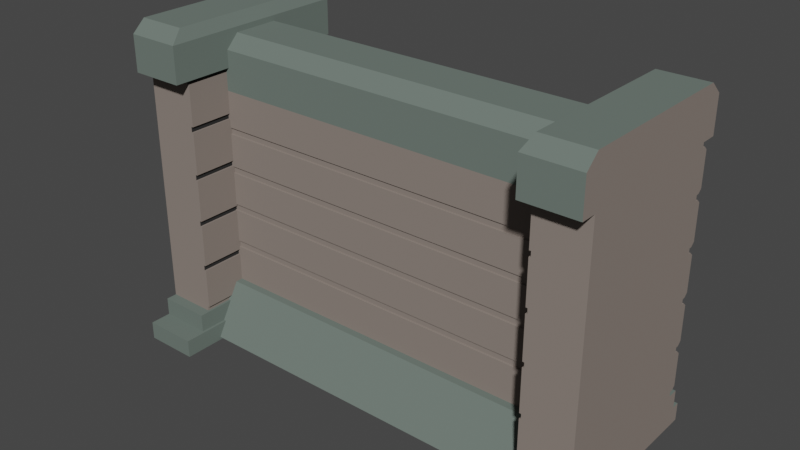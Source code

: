 # Source: Wall.blend  (saved by Blender 2.80.75; exported with 4.5.12 LTS)
import bpy
from mathutils import Matrix  # noqa: F401  (used for matrix-valued properties, if any)

bpy.ops.wm.read_factory_settings(use_empty=True)
scene = bpy.context.scene
scene.name = 'Scene'

# ---- collections
col_collection = bpy.data.collections.new('Collection'); scene.collection.children.link(col_collection)

# ---- materials (node trees are filled in below, after node groups)
mat_stones = bpy.data.materials.new('Stones')
mat_stones.use_transparent_shadow = False
mat_top = bpy.data.materials.new('Top')
mat_top.use_transparent_shadow = False
mat_linesdfd = bpy.data.materials.new('linesdfd')
mat_linesdfd.use_transparent_shadow = False

# ---- material node trees
mat_stones.use_nodes = True; mat_stones.node_tree.nodes.clear()
_N = mat_stones.node_tree.nodes; _L = mat_stones.node_tree.links
n0 = _N.new('ShaderNodeOutputMaterial'); n0.name = 'Material Output'; n0.location = (300, 300)
n1 = _N.new('ShaderNodeBsdfPrincipled'); n1.name = 'Principled BSDF'; n1.location = (10, 300)
n1.distribution = 'GGX'
n1.subsurface_method = 'BURLEY'
n1.inputs[0].default_value = (0.2529, 0.2116, 0.1865, 1.0)
n1.inputs[3].default_value = 1.45
n1.inputs[13].default_value = 0.0
n1.inputs[27].default_value = (0.0, 0.0, 0.0, 1.0)
n1.inputs[28].default_value = 1.0
_L.new(n1.outputs[0], n0.inputs[0])
n0.is_active_output = True
mat_top.use_nodes = True; mat_top.node_tree.nodes.clear()
_N = mat_top.node_tree.nodes; _L = mat_top.node_tree.links
n0 = _N.new('ShaderNodeOutputMaterial'); n0.name = 'Material Output'; n0.location = (300, 300)
n1 = _N.new('ShaderNodeBsdfPrincipled'); n1.name = 'Principled BSDF'; n1.location = (10, 300)
n1.distribution = 'GGX'
n1.subsurface_method = 'BURLEY'
n1.inputs[0].default_value = (0.1487, 0.1845, 0.1638, 1.0)
n1.inputs[2].default_value = 0.0
n1.inputs[3].default_value = 1.45
n1.inputs[13].default_value = 0.0
n1.inputs[27].default_value = (0.0, 0.0, 0.0, 1.0)
n1.inputs[28].default_value = 1.0
_L.new(n1.outputs[0], n0.inputs[0])
n0.is_active_output = True
mat_linesdfd.use_nodes = True; mat_linesdfd.node_tree.nodes.clear()
_N = mat_linesdfd.node_tree.nodes; _L = mat_linesdfd.node_tree.links
n0 = _N.new('ShaderNodeOutputMaterial'); n0.name = 'Material Output'; n0.location = (300, 300)
n1 = _N.new('ShaderNodeBsdfPrincipled'); n1.name = 'Principled BSDF'; n1.location = (10, 300)
n1.distribution = 'GGX'
n1.subsurface_method = 'BURLEY'
n1.inputs[0].default_value = (0.0331, 0.0331, 0.0331, 1.0)
n1.inputs[3].default_value = 1.45
n1.inputs[13].default_value = 0.0
n1.inputs[27].default_value = (0.0, 0.0, 0.0, 1.0)
n1.inputs[28].default_value = 1.0
_L.new(n1.outputs[0], n0.inputs[0])
n0.is_active_output = True

# ---- world
world_world = bpy.data.worlds.new('World'); scene.world = world_world
world_world.use_nodes = True; world_world.node_tree.nodes.clear()
_N = world_world.node_tree.nodes; _L = world_world.node_tree.links
n0 = _N.new('ShaderNodeOutputWorld'); n0.name = 'World Output'; n0.location = (300, 300)
n1 = _N.new('ShaderNodeBackground'); n1.name = 'Background'; n1.location = (10, 300)
n1.inputs[0].default_value = (0.05088, 0.05088, 0.05088, 1.0)
_L.new(n1.outputs[0], n0.inputs[0])
n0.is_active_output = True
world_world.color = (0.05088, 0.05088, 0.05088)
world_world.use_sun_shadow = False
world_world.sun_shadow_jitter_overblur = 0.0

# ---- meshes
me_cube = bpy.data.meshes.new('Cube')
me_cube.from_pydata([(-3.008, 0.5681, 0.75), (-3.008, 1.008, 2.384e-07), (2.992, 0.5681, 0.75), (2.992, 1.008, 2.384e-07), (-3.008, -0.5519, 0.75), (-3.008, -0.9919, 2.384e-07), (2.992, -0.5519, 0.75), (2.992, -0.9919, 2.384e-07), (2.992, 0.4561, 0.75), (2.992, -0.4399, 0.75), (-3.008, 0.4561, 0.75), (-3.008, -0.4399, 0.75), (2.992, 0.4561, 3.75), (2.992, -0.4399, 3.75), (-3.008, 0.4561, 3.75), (-3.008, -0.4399, 3.75), (-3.008, -0.4399, 1.4), (-3.008, -0.4399, 1.3), (-3.008, -0.4399, 2.0), (-3.008, -0.4399, 1.9), (-3.008, -0.4399, 2.6), (-3.008, -0.4399, 2.5), (-3.008, -0.4399, 3.2), (-3.008, -0.4399, 3.1), (-3.008, 0.4561, 3.1), (-3.008, 0.4561, 3.2), (-3.008, 0.4561, 2.5), (-3.008, 0.4561, 2.6), (-3.008, 0.4561, 1.9), (-3.008, 0.4561, 2.0), (-3.008, 0.4561, 1.3), (-3.008, 0.4561, 1.4), (2.992, 0.4561, 3.1), (2.992, 0.4561, 3.2), (2.992, 0.4561, 2.5), (2.992, 0.4561, 2.6), (2.992, 0.4561, 1.9), (2.992, 0.4561, 2.0), (2.992, 0.4561, 1.3), (2.992, 0.4561, 1.4), (2.992, -0.4399, 1.4), (2.992, -0.4399, 1.3), (2.992, -0.4399, 2.0), (2.992, -0.4399, 1.9), (2.992, -0.4399, 2.6), (2.992, -0.4399, 2.5), (2.992, -0.4399, 3.2), (2.992, -0.4399, 3.1), (2.842, 0.4337, 1.303), (2.842, 0.4337, 1.398), (2.842, -0.4175, 1.398), (2.842, -0.4175, 1.303), (2.842, 0.4337, 1.903), (2.842, 0.4337, 1.997), (2.842, -0.4175, 1.997), (2.842, -0.4175, 1.903), (2.842, 0.4337, 2.503), (2.842, 0.4337, 2.598), (2.842, -0.4175, 2.598), (2.842, -0.4175, 2.503), (2.842, 0.4337, 3.103), (2.842, 0.4337, 3.197), (2.842, -0.4175, 3.197), (2.842, -0.4175, 3.103), (-2.858, -0.4175, 1.398), (-2.858, -0.4175, 1.303), (-2.858, -0.4175, 1.997), (-2.858, -0.4175, 1.903), (-2.858, -0.4175, 2.598), (-2.858, -0.4175, 2.503), (-2.858, -0.4175, 3.197), (-2.858, -0.4175, 3.103), (-2.858, 0.4337, 1.303), (-2.858, 0.4337, 1.398), (-2.858, 0.4337, 1.903), (-2.858, 0.4337, 1.997), (-2.858, 0.4337, 2.503), (-2.858, 0.4337, 2.598), (-2.858, 0.4337, 3.103), (-2.858, 0.4337, 3.197), (-1.508, 0.4561, 3.75), (-0.008121, 0.4561, 3.75), (1.492, 0.4561, 3.75), (-1.508, 0.4561, 3.2), (-0.008121, 0.4561, 3.2), (1.492, 0.4561, 3.2), (-1.508, 0.4561, 0.75), (-0.008121, 0.4561, 0.75), (1.492, 0.4561, 0.75), (1.492, 0.4561, 1.3), (-0.008121, 0.4561, 1.3), (-1.508, 0.4561, 1.3), (-1.808, 0.4561, 1.4), (-0.6081, 0.4561, 1.4), (0.5919, 0.4561, 1.4), (1.792, 0.4561, 1.4), (1.792, 0.4561, 1.9), (0.5919, 0.4561, 1.9), (-0.6081, 0.4561, 1.9), (-1.808, 0.4561, 1.9), (-2.008, 0.4561, 2.0), (-1.008, 0.4561, 2.0), (-0.008121, 0.4561, 2.0), (0.9919, 0.4561, 2.0), (1.992, 0.4561, 2.0), (1.992, 0.4561, 2.5), (0.9919, 0.4561, 2.5), (-0.008121, 0.4561, 2.5), (-1.008, 0.4561, 2.5), (-2.008, 0.4561, 2.5), (-1.808, 0.4561, 2.6), (-0.6081, 0.4561, 2.6), (0.5919, 0.4561, 2.6), (1.792, 0.4561, 2.6), (1.792, 0.4561, 3.1), (0.5919, 0.4561, 3.1), (-0.6081, 0.4561, 3.1), (-1.808, 0.4561, 3.1), (-1.558, 0.5061, 3.2), (2.992, 0.5561, 0.75), (-1.508, 0.4561, 3.2), (2.992, 0.5561, 3.75), (-0.05812, 0.5061, 3.75), (2.992, 0.5561, 1.4), (0.04188, 0.5061, 3.75), (-3.008, 0.5561, 1.3), (-0.008121, 0.4561, 3.75), (2.992, 0.5561, 2.0), (-1.558, 0.5061, 3.75), (-3.008, 0.5561, 1.9), (-1.458, 0.5061, 3.75), (2.992, 0.5561, 2.6), (-1.508, 0.4561, 3.75), (-3.008, 0.5561, 2.5), (-1.858, 0.5061, 3.1), (2.992, 0.5561, 3.2), (-1.758, 0.5061, 3.1), (-3.008, 0.5561, 3.1), (-3.008, 0.5561, 0.75), (-3.008, 0.5561, 1.4), (-3.008, 0.5561, 2.0), (-3.008, 0.5561, 2.6), (-3.008, 0.5561, 3.75), (-3.008, 0.5561, 3.2), (2.992, 0.5561, 3.1), (2.992, 0.5561, 2.5), (2.992, 0.5561, 1.9), (2.992, 0.5561, 1.3), (-1.808, 0.4561, 3.1), (1.542, 0.5061, 3.2), (1.442, 0.5061, 3.2), (1.492, 0.4561, 3.2), (-2.058, 0.5061, 2.5), (-1.958, 0.5061, 2.5), (-2.008, 0.4561, 2.5), (1.842, 0.5061, 2.6), (1.742, 0.5061, 2.6), (1.792, 0.4561, 2.6), (-1.858, 0.5061, 1.9), (-1.758, 0.5061, 1.9), (-1.808, 0.4561, 1.9), (2.042, 0.5061, 2.0), (1.942, 0.5061, 2.0), (1.992, 0.4561, 2.0), (-1.558, 0.5061, 1.3), (-1.458, 0.5061, 1.3), (-1.508, 0.4561, 1.3), (1.842, 0.5061, 1.4), (1.742, 0.5061, 1.4), (1.792, 0.4561, 1.4), (1.442, 0.5061, 3.75), (1.542, 0.5061, 3.75), (1.492, 0.4561, 3.75), (1.542, 0.5061, 0.75), (1.442, 0.5061, 0.75), (1.492, 0.4561, 0.75), (1.442, 0.5561, 0.75), (1.542, 0.5561, 0.75), (1.492, 0.5061, 0.75), (1.542, 0.5561, 3.75), (1.442, 0.5561, 3.75), (1.492, 0.5061, 3.75), (1.742, 0.5561, 1.4), (1.842, 0.5561, 1.4), (1.792, 0.5061, 1.4), (-1.458, 0.5561, 1.3), (-1.558, 0.5561, 1.3), (-1.508, 0.5061, 1.3), (1.942, 0.5561, 2.0), (2.042, 0.5561, 2.0), (1.992, 0.5061, 2.0), (-1.758, 0.5561, 1.9), (-1.858, 0.5561, 1.9), (-1.808, 0.5061, 1.9), (1.742, 0.5561, 2.6), (1.842, 0.5561, 2.6), (1.792, 0.5061, 2.6), (-1.958, 0.5561, 2.5), (-2.058, 0.5561, 2.5), (-2.008, 0.5061, 2.5), (1.442, 0.5561, 3.2), (1.542, 0.5561, 3.2), (1.492, 0.5061, 3.2), (-1.758, 0.5561, 3.1), (-1.858, 0.5561, 3.1), (-1.808, 0.5061, 3.1), (-1.458, 0.5561, 3.75), (-1.558, 0.5561, 3.75), (-1.508, 0.5061, 3.75), (0.04188, 0.5561, 3.75), (-0.05812, 0.5561, 3.75), (-0.008121, 0.5061, 3.75), (-1.558, 0.5561, 3.2), (-1.458, 0.5561, 3.2), (-1.508, 0.5061, 3.2), (-0.05812, 0.5561, 3.2), (0.04188, 0.5561, 3.2), (-0.008121, 0.5061, 3.2), (-1.558, 0.5561, 0.75), (-1.458, 0.5561, 0.75), (-1.508, 0.5061, 0.75), (-0.05812, 0.5561, 0.75), (0.04188, 0.5561, 0.75), (-0.008121, 0.5061, 0.75), (1.542, 0.5561, 1.3), (1.442, 0.5561, 1.3), (1.492, 0.5061, 1.3), (0.04188, 0.5561, 1.3), (-0.05812, 0.5561, 1.3), (-0.008121, 0.5061, 1.3), (-1.858, 0.5561, 1.4), (-1.758, 0.5561, 1.4), (-1.808, 0.5061, 1.4), (-0.6581, 0.5561, 1.4), (-0.5581, 0.5561, 1.4), (-0.6081, 0.5061, 1.4), (0.5419, 0.5561, 1.4), (0.6419, 0.5561, 1.4), (0.5919, 0.5061, 1.4), (1.842, 0.5561, 1.9), (1.742, 0.5561, 1.9), (1.792, 0.5061, 1.9), (0.6419, 0.5561, 1.9), (0.5419, 0.5561, 1.9), (0.5919, 0.5061, 1.9), (-0.5581, 0.5561, 1.9), (-0.6581, 0.5561, 1.9), (-0.6081, 0.5061, 1.9), (-2.058, 0.5561, 2.0), (-1.958, 0.5561, 2.0), (-2.008, 0.5061, 2.0), (-1.058, 0.5561, 2.0), (-0.9581, 0.5561, 2.0), (-1.008, 0.5061, 2.0), (-0.05812, 0.5561, 2.0), (0.04188, 0.5561, 2.0), (-0.008121, 0.5061, 2.0), (0.9419, 0.5561, 2.0), (1.042, 0.5561, 2.0), (0.9919, 0.5061, 2.0), (2.042, 0.5561, 2.5), (1.942, 0.5561, 2.5), (1.992, 0.5061, 2.5), (1.042, 0.5561, 2.5), (0.9419, 0.5561, 2.5), (0.9919, 0.5061, 2.5), (0.04188, 0.5561, 2.5), (-0.05812, 0.5561, 2.5), (-0.008121, 0.5061, 2.5), (-0.9581, 0.5561, 2.5), (-1.058, 0.5561, 2.5), (-1.008, 0.5061, 2.5), (-1.858, 0.5561, 2.6), (-1.758, 0.5561, 2.6), (-1.808, 0.5061, 2.6), (-0.6581, 0.5561, 2.6), (-0.5581, 0.5561, 2.6), (-0.6081, 0.5061, 2.6), (0.5419, 0.5561, 2.6), (0.6419, 0.5561, 2.6), (0.5919, 0.5061, 2.6), (1.842, 0.5561, 3.1), (1.742, 0.5561, 3.1), (1.792, 0.5061, 3.1), (0.6419, 0.5561, 3.1), (0.5419, 0.5561, 3.1), (0.5919, 0.5061, 3.1), (-0.5581, 0.5561, 3.1), (-0.6581, 0.5561, 3.1), (-0.6081, 0.5061, 3.1), (-1.458, 0.5061, 3.2), (-0.008121, 0.4561, 3.2), (-0.05812, 0.5061, 3.2), (0.04188, 0.5061, 3.2), (-1.508, 0.4561, 0.75), (-1.558, 0.5061, 0.75), (-1.458, 0.5061, 0.75), (-0.008121, 0.4561, 0.75), (-0.05812, 0.5061, 0.75), (0.04188, 0.5061, 0.75), (1.492, 0.4561, 1.3), (1.542, 0.5061, 1.3), (1.442, 0.5061, 1.3), (-0.008121, 0.4561, 1.3), (0.04188, 0.5061, 1.3), (-0.05812, 0.5061, 1.3), (-1.808, 0.4561, 1.4), (-1.858, 0.5061, 1.4), (-1.758, 0.5061, 1.4), (-0.6081, 0.4561, 1.4), (-0.6581, 0.5061, 1.4), (-0.5581, 0.5061, 1.4), (0.5919, 0.4561, 1.4), (0.5419, 0.5061, 1.4), (0.6419, 0.5061, 1.4), (1.792, 0.4561, 1.9), (1.842, 0.5061, 1.9), (1.742, 0.5061, 1.9), (0.5919, 0.4561, 1.9), (0.6419, 0.5061, 1.9), (0.5419, 0.5061, 1.9), (-0.6081, 0.4561, 1.9), (-0.5581, 0.5061, 1.9), (-0.6581, 0.5061, 1.9), (-2.008, 0.4561, 2.0), (-2.058, 0.5061, 2.0), (-1.958, 0.5061, 2.0), (-1.008, 0.4561, 2.0), (-1.058, 0.5061, 2.0), (-0.9581, 0.5061, 2.0), (-0.008121, 0.4561, 2.0), (-0.05812, 0.5061, 2.0), (0.04188, 0.5061, 2.0), (0.9919, 0.4561, 2.0), (0.9419, 0.5061, 2.0), (1.042, 0.5061, 2.0), (1.992, 0.4561, 2.5), (2.042, 0.5061, 2.5), (1.942, 0.5061, 2.5), (0.9919, 0.4561, 2.5), (1.042, 0.5061, 2.5), (0.9419, 0.5061, 2.5), (-0.008121, 0.4561, 2.5), (0.04188, 0.5061, 2.5), (-0.05812, 0.5061, 2.5), (-1.008, 0.4561, 2.5), (-0.9581, 0.5061, 2.5), (-1.058, 0.5061, 2.5), (-1.808, 0.4561, 2.6), (-1.858, 0.5061, 2.6), (-1.758, 0.5061, 2.6), (-0.6081, 0.4561, 2.6), (-0.6581, 0.5061, 2.6), (-0.5581, 0.5061, 2.6), (0.5919, 0.4561, 2.6), (0.5419, 0.5061, 2.6), (0.6419, 0.5061, 2.6), (1.792, 0.4561, 3.1), (1.842, 0.5061, 3.1), (1.742, 0.5061, 3.1), (0.5919, 0.4561, 3.1), (0.6419, 0.5061, 3.1), (0.5419, 0.5061, 3.1), (-0.6081, 0.4561, 3.1), (-0.5581, 0.5061, 3.1), (-0.6581, 0.5061, 3.1), (2.992, 0.4561, 4.55), (1.492, 0.4561, 4.55), (-3.008, 0.4561, 4.55), (-1.508, 0.4561, 4.55), (-0.008121, 0.4561, 4.55), (1.492, 0.6561, 3.75), (2.992, 0.6561, 3.75), (-3.008, 0.6561, 3.75), (-1.508, 0.6561, 3.75), (-0.008121, 0.6561, 3.75), (2.992, -0.2399, 4.55), (2.992, -0.4399, 4.35), (-3.008, -0.4399, 4.35), (-3.008, -0.2399, 4.55), (1.492, 0.6561, 4.35), (1.492, 0.4561, 4.55), (2.992, 0.6561, 4.35), (2.992, 0.4561, 4.55), (-3.008, 0.4561, 4.55), (-3.008, 0.6561, 4.35), (-1.508, 0.4561, 4.55), (-1.508, 0.6561, 4.35), (-0.008121, 0.4561, 4.55), (-0.008121, 0.6561, 4.35)], [], [(0, 4, 11, 10), (3, 2, 6, 7), (7, 6, 4, 5), (5, 1, 3, 7), (1, 0, 2, 3), (5, 4, 0, 1), (94, 93, 235, 234, 236, 238), (6, 2, 8, 9), (4, 6, 9, 11), (2, 0, 10, 86, 87, 88, 8), (366, 12, 372, 382, 383), (111, 110, 274, 273, 275, 277), (25, 22, 15, 14), (44, 35, 32, 47), (9, 8, 38, 41), (40, 39, 36, 43), (42, 37, 34, 45), (31, 16, 19, 28), (29, 18, 21, 26), (27, 20, 23, 24), (22, 46, 13, 15), (46, 33, 12, 13), (93, 92, 232, 231, 233, 235), (176, 222, 227, 225), (37, 104, 190, 189, 127), (11, 9, 41, 17), (16, 40, 43, 19), (18, 42, 45, 21), (20, 44, 47, 23), (22, 25, 79, 70), (42, 18, 66, 54), (29, 100, 101, 102, 103, 104, 37, 53, 75), (37, 42, 54, 53), (26, 21, 69, 76), (17, 41, 51, 65), (20, 27, 77, 68), (38, 89, 90, 91, 30, 72, 48), (41, 38, 48, 51), (28, 19, 67, 74), (40, 16, 64, 50), (31, 92, 93, 94, 95, 39, 49, 73), (18, 29, 75, 66), (47, 32, 60, 63), (39, 40, 50, 49), (30, 17, 65, 72), (10, 11, 17, 30), (49, 50, 51, 48), (53, 54, 55, 52), (57, 58, 59, 56), (61, 62, 63, 60), (50, 64, 65, 51), (54, 66, 67, 55), (58, 68, 69, 59), (62, 70, 71, 63), (73, 49, 48, 72), (75, 53, 52, 74), (77, 57, 56, 76), (79, 61, 60, 78), (64, 73, 72, 65), (66, 75, 74, 67), (68, 77, 76, 69), (70, 79, 78, 71), (36, 96, 97, 98, 99, 28, 74, 52), (24, 23, 71, 78), (43, 36, 52, 55), (19, 43, 55, 67), (27, 110, 111, 112, 113, 35, 57, 77), (44, 20, 68, 58), (35, 44, 58, 57), (34, 105, 106, 107, 108, 109, 26, 76, 56), (21, 45, 59, 69), (45, 34, 56, 59), (25, 83, 84, 85, 33, 61, 79), (46, 22, 70, 62), (32, 114, 115, 116, 117, 24, 78, 60), (33, 46, 62, 61), (16, 31, 73, 64), (23, 47, 63, 71), (38, 8, 119, 147), (92, 31, 139, 230, 232), (85, 84, 217, 216, 200, 202), (36, 39, 123, 146), (90, 89, 226, 225, 227, 229), (110, 27, 141, 272, 274), (275, 273, 203, 288), (34, 37, 127, 145), (8, 88, 178, 177, 119), (108, 107, 268, 267, 269, 271), (117, 116, 289, 288, 203, 205), (32, 35, 131, 144), (89, 38, 147, 224, 226), (107, 106, 265, 264, 266, 268), (12, 33, 135, 121), (87, 86, 220, 219, 221, 223), (106, 105, 262, 261, 263, 265), (251, 249, 197, 270), (25, 14, 142, 143), (80, 81, 211, 210, 206, 208), (14, 80, 208, 207, 142), (91, 90, 229, 228, 185, 187), (99, 98, 247, 246, 191, 193), (109, 108, 271, 270, 197, 199), (81, 82, 181, 180, 209, 211), (39, 95, 184, 183, 123), (212, 143, 142, 207), (82, 12, 121, 179, 181), (119, 177, 224, 147), (218, 138, 125, 186), (95, 94, 238, 237, 182, 184), (123, 183, 239, 146), (96, 36, 146, 239, 241), (230, 139, 129, 192), (104, 103, 259, 258, 188, 190), (127, 189, 260, 145), (105, 34, 145, 260, 262), (103, 102, 256, 255, 257, 259), (248, 140, 133, 198), (113, 112, 280, 279, 194, 196), (131, 195, 281, 144), (114, 32, 144, 281, 283), (272, 141, 137, 204), (112, 111, 277, 276, 278, 280), (236, 234, 245, 243), (278, 276, 287, 285), (10, 30, 125, 138), (30, 91, 187, 186, 125), (26, 109, 199, 198, 133), (97, 96, 241, 240, 242, 244), (135, 201, 179, 121), (115, 114, 283, 282, 284, 286), (98, 97, 244, 243, 245, 247), (116, 115, 286, 285, 287, 289), (31, 28, 129, 139), (100, 29, 140, 248, 250), (174, 173, 175), (35, 113, 196, 195, 131), (24, 117, 205, 204, 137), (215, 213, 206, 210), (29, 26, 133, 140), (83, 25, 143, 212, 214), (182, 237, 242, 240), (200, 216, 209, 180), (221, 219, 185, 228), (84, 83, 214, 213, 215, 217), (27, 24, 137, 141), (101, 100, 250, 249, 251, 253), (86, 10, 138, 218, 220), (188, 258, 263, 261), (102, 101, 253, 252, 254, 256), (33, 85, 202, 201, 135), (233, 231, 191, 246), (254, 252, 269, 267), (257, 255, 266, 264), (194, 279, 284, 282), (28, 99, 193, 192, 129), (176, 225, 302, 174), (192, 193, 160, 158), (243, 244, 318, 320), (206, 213, 290, 130), (212, 207, 128, 118), (193, 191, 159, 160), (244, 242, 319, 318), (209, 216, 293, 124), (189, 190, 163, 161), (240, 241, 315, 317), (215, 210, 122, 292), (179, 201, 149, 171), (190, 188, 162, 163), (241, 239, 316, 315), (200, 180, 170, 150), (186, 187, 166, 164), (237, 238, 312, 314), (288, 289, 363, 365), (187, 185, 165, 166), (238, 236, 313, 312), (289, 287, 364, 363), (183, 184, 169, 167), (234, 235, 309, 311), (285, 286, 360, 362), (184, 182, 168, 169), (235, 233, 310, 309), (286, 284, 361, 360), (180, 181, 172, 170), (231, 232, 306, 308), (282, 283, 357, 359), (181, 179, 171, 172), (232, 230, 307, 306), (283, 281, 358, 357), (177, 178, 175, 173), (228, 229, 303, 305), (279, 280, 354, 356), (178, 176, 174, 175), (229, 227, 304, 303), (280, 278, 355, 354), (225, 226, 300, 302), (276, 277, 351, 353), (203, 273, 350, 136), (226, 224, 301, 300), (277, 275, 352, 351), (272, 204, 134, 349), (222, 223, 297, 299), (273, 274, 348, 350), (287, 276, 353, 364), (275, 288, 365, 352), (223, 221, 298, 297), (274, 272, 349, 348), (284, 279, 356, 361), (219, 220, 294, 296), (270, 271, 345, 347), (278, 285, 362, 355), (281, 195, 155, 358), (220, 218, 295, 294), (88, 87, 223, 222, 176, 178), (171, 170, 172), (168, 167, 169), (165, 164, 166), (162, 161, 163), (159, 158, 160), (156, 155, 157), (153, 152, 154), (150, 149, 151), (136, 134, 148), (130, 128, 132), (124, 122, 126), (118, 290, 120), (292, 293, 291), (295, 296, 294), (298, 299, 297), (301, 302, 300), (304, 305, 303), (307, 308, 306), (310, 311, 309), (313, 314, 312), (316, 317, 315), (319, 320, 318), (322, 323, 321), (325, 326, 324), (328, 329, 327), (331, 332, 330), (334, 335, 333), (337, 338, 336), (340, 341, 339), (343, 344, 342), (346, 347, 345), (349, 350, 348), (352, 353, 351), (355, 356, 354), (358, 359, 357), (361, 362, 360), (364, 365, 363), (150, 170, 171, 149), (292, 122, 124, 293), (118, 128, 130, 290), (174, 302, 301, 173), (298, 305, 304, 299), (295, 164, 165, 296), (168, 317, 316, 167), (313, 320, 319, 314), (310, 323, 322, 311), (307, 158, 159, 308), (162, 338, 337, 161), (334, 341, 340, 335), (331, 344, 343, 332), (328, 347, 346, 329), (325, 152, 153, 326), (156, 359, 358, 155), (355, 362, 361, 356), (352, 365, 364, 353), (349, 134, 136, 350), (247, 245, 322, 321), (196, 194, 156, 157), (224, 177, 173, 301), (221, 228, 305, 298), (246, 247, 321, 323), (195, 196, 157, 155), (227, 222, 299, 304), (250, 248, 325, 324), (199, 197, 153, 154), (218, 186, 164, 295), (185, 219, 296, 165), (249, 250, 324, 326), (198, 199, 154, 152), (182, 240, 317, 168), (253, 251, 328, 327), (202, 200, 150, 151), (239, 183, 167, 316), (236, 243, 320, 313), (252, 253, 327, 329), (201, 202, 151, 149), (242, 237, 314, 319), (256, 254, 331, 330), (205, 203, 136, 148), (233, 246, 323, 310), (245, 234, 311, 322), (255, 256, 330, 332), (204, 205, 148, 134), (230, 192, 158, 307), (259, 257, 334, 333), (208, 206, 130, 132), (191, 231, 308, 159), (188, 261, 338, 162), (258, 259, 333, 335), (207, 208, 132, 128), (260, 189, 161, 337), (262, 260, 337, 336), (211, 209, 124, 126), (257, 264, 341, 334), (263, 258, 335, 340), (261, 262, 336, 338), (210, 211, 126, 122), (254, 267, 344, 331), (265, 263, 340, 339), (214, 212, 118, 120), (266, 255, 332, 343), (251, 270, 347, 328), (264, 265, 339, 341), (213, 214, 120, 290), (269, 252, 329, 346), (268, 266, 343, 342), (217, 215, 292, 291), (248, 198, 152, 325), (197, 249, 326, 153), (267, 268, 342, 344), (216, 217, 291, 293), (194, 282, 359, 156), (271, 269, 346, 345), (15, 13, 377, 378), (12, 82, 371, 372), (81, 80, 374, 375), (14, 15, 378, 379, 368), (368, 379, 376, 366, 367, 370, 369), (374, 373, 385, 387), (372, 371, 380, 382), (370, 367, 381, 388), (367, 366, 383, 381), (369, 370, 388, 386), (14, 368, 384, 385, 373), (375, 374, 387, 389), (82, 81, 375, 371), (371, 375, 389, 380), (368, 369, 386, 384), (80, 14, 373, 374), (376, 379, 378, 377), (381, 383, 382, 380), (384, 386, 387, 385), (386, 388, 389, 387), (388, 381, 380, 389), (13, 12, 366, 376, 377)])
me_cube.polygons.foreach_set('material_index', [0, 0, 1, 1, 1, 0, 0, 0, 1, 1, 0, 0, 0, 0, 0, 0, 0, 0, 0, 0, 0, 0, 0, 0, 0, 0, 0, 0, 0, 0, 0, 0, 0, 0, 0, 0, 0, 0, 0, 0, 0, 0, 0, 0, 0, 0, 0, 0, 0, 0, 0, 0, 0, 0, 2, 2, 2, 2, 0, 0, 0, 0, 0, 0, 0, 0, 0, 0, 0, 0, 0, 0, 0, 0, 0, 0, 0, 0, 0, 0, 0, 0, 0, 0, 0, 0, 0, 0, 0, 0, 0, 0, 0, 0, 0, 0, 0, 0, 0, 0, 0, 0, 0, 0, 0, 0, 0, 0, 0, 0, 0, 0, 0, 0, 0, 0, 0, 0, 0, 0, 0, 0, 0, 0, 0, 0, 0, 0, 0, 0, 0, 0, 0, 0, 0, 0, 0, 0, 0, 0, 0, 0, 0, 0, 0, 0, 0, 0, 0, 0, 0, 0, 0, 0, 0, 0, 0, 0, 0, 0, 0, 0, 0, 0, 0, 0, 0, 0, 0, 0, 0, 0, 0, 0, 0, 0, 0, 0, 0, 0, 0, 0, 0, 0, 0, 0, 0, 0, 0, 0, 0, 0, 0, 0, 0, 0, 0, 0, 0, 0, 0, 0, 0, 0, 0, 0, 0, 0, 0, 0, 0, 0, 0, 0, 0, 0, 0, 0, 0, 0, 0, 0, 0, 0, 0, 0, 0, 0, 0, 0, 0, 0, 0, 0, 0, 0, 0, 0, 0, 0, 0, 0, 0, 0, 0, 0, 0, 0, 0, 0, 2, 2, 2, 2, 2, 2, 2, 2, 2, 2, 2, 2, 2, 2, 2, 2, 2, 2, 2, 0, 0, 0, 0, 0, 0, 0, 0, 0, 0, 0, 0, 0, 0, 0, 0, 0, 0, 0, 0, 0, 0, 0, 0, 0, 0, 0, 0, 0, 0, 0, 0, 0, 0, 0, 0, 0, 0, 0, 0, 0, 0, 0, 0, 0, 0, 0, 0, 0, 0, 0, 0, 0, 0, 0, 0, 0, 1, 0, 0, 0, 1, 1, 1, 0, 0, 0, 0, 1, 0, 1, 0, 0, 1, 1, 1, 1, 1, 0])
_uv = me_cube.uv_layers.new(name='UVMap')
_uv.uv.foreach_set('vector', [0.875, 0.75, 0.875, 0.5, 0.875, 0.5, 0.875, 0.75, 0.375, 0.25, 0.625, 0.25, 0.625, 0.5, 0.375, 0.5, 0.375, 0.5, 0.625, 0.5, 0.625, 0.75, 0.375, 0.75, 0.375, 0.75, 0.625, 0.75, 0.625, 1.0, 0.375, 1.0, 0.125, 0.5, 0.375, 0.5, 0.375, 0.75, 0.125, 0.75, 0.625, 0.5, 0.875, 0.5, 0.875, 0.75, 0.625, 0.75, 0.375, 0.65, 0.375, 0.6, 0.375, 0.6, 0.375, 0.6021, 0.375, 0.6479, 0.375, 0.65, 0.625, 0.5, 0.625, 0.25, 0.625, 0.25, 0.625, 0.5, 0.625, 0.75, 0.625, 0.5, 0.625, 0.5, 0.625, 0.75, 0.375, 0.75, 0.375, 0.5, 0.375, 0.5, 0.375, 0.5625, 0.375, 0.625, 0.375, 0.6875, 0.375, 0.75, 0.625, 0.25, 0.625, 0.25, 0.625, 0.25, 0.625, 0.25, 0.625, 0.25, 0.375, 0.6, 0.375, 0.55, 0.375, 0.55, 0.375, 0.5521, 0.375, 0.5979, 0.375, 0.6, 0.875, 0.75, 0.875, 0.5, 0.875, 0.5, 0.875, 0.75, 0.625, 0.5, 0.625, 0.25, 0.625, 0.25, 0.625, 0.5, 0.625, 0.5, 0.625, 0.25, 0.625, 0.25, 0.625, 0.5, 0.625, 0.5, 0.625, 0.25, 0.625, 0.25, 0.625, 0.5, 0.625, 0.5, 0.625, 0.25, 0.625, 0.25, 0.625, 0.5, 0.875, 0.75, 0.875, 0.5, 0.875, 0.5, 0.875, 0.75, 0.875, 0.75, 0.875, 0.5, 0.875, 0.5, 0.875, 0.75, 0.875, 0.75, 0.875, 0.5, 0.875, 0.5, 0.875, 0.75, 0.625, 0.75, 0.625, 0.5, 0.625, 0.5, 0.625, 0.75, 0.625, 0.5, 0.625, 0.25, 0.625, 0.25, 0.625, 0.5, 0.375, 0.6, 0.375, 0.55, 0.375, 0.55, 0.375, 0.5521, 0.375, 0.5979, 0.375, 0.6, 0.375, 0.6854, 0.375, 0.6271, 0.375, 0.6271, 0.375, 0.6854, 0.375, 0.75, 0.375, 0.7083, 0.375, 0.7083, 0.375, 0.7104, 0.375, 0.75, 0.625, 0.75, 0.625, 0.5, 0.625, 0.5, 0.625, 0.75, 0.625, 0.75, 0.625, 0.5, 0.625, 0.5, 0.625, 0.75, 0.625, 0.75, 0.625, 0.5, 0.625, 0.5, 0.625, 0.75, 0.625, 0.75, 0.625, 0.5, 0.625, 0.5, 0.625, 0.75, 0.875, 0.5, 0.875, 0.75, 0.875, 0.75, 0.875, 0.5, 0.625, 0.5, 0.625, 0.75, 0.625, 0.75, 0.625, 0.5, 0.375, 0.5, 0.375, 0.5417, 0.375, 0.5833, 0.375, 0.625, 0.375, 0.6667, 0.375, 0.7083, 0.375, 0.75, 0.375, 0.75, 0.375, 0.5, 0.625, 0.25, 0.625, 0.5, 0.625, 0.5, 0.625, 0.25, 0.875, 0.75, 0.875, 0.5, 0.875, 0.5, 0.875, 0.75, 0.625, 0.75, 0.625, 0.5, 0.625, 0.5, 0.625, 0.75, 0.875, 0.5, 0.875, 0.75, 0.875, 0.75, 0.875, 0.5, 0.375, 0.75, 0.375, 0.6875, 0.375, 0.625, 0.375, 0.5625, 0.375, 0.5, 0.375, 0.5, 0.375, 0.75, 0.625, 0.5, 0.625, 0.25, 0.625, 0.25, 0.625, 0.5, 0.875, 0.75, 0.875, 0.5, 0.875, 0.5, 0.875, 0.75, 0.625, 0.5, 0.625, 0.75, 0.625, 0.75, 0.625, 0.5, 0.375, 0.5, 0.375, 0.55, 0.375, 0.6, 0.375, 0.65, 0.375, 0.7, 0.375, 0.75, 0.375, 0.75, 0.375, 0.5, 0.875, 0.5, 0.875, 0.75, 0.875, 0.75, 0.875, 0.5, 0.625, 0.5, 0.625, 0.25, 0.625, 0.25, 0.625, 0.5, 0.625, 0.25, 0.625, 0.5, 0.625, 0.5, 0.625, 0.25, 0.875, 0.75, 0.875, 0.5, 0.875, 0.5, 0.875, 0.75, 0.875, 0.75, 0.875, 0.5, 0.875, 0.5, 0.875, 0.75, 0.625, 0.25, 0.625, 0.5, 0.625, 0.5, 0.625, 0.25, 0.625, 0.25, 0.625, 0.5, 0.625, 0.5, 0.625, 0.25, 0.625, 0.25, 0.625, 0.5, 0.625, 0.5, 0.625, 0.25, 0.625, 0.25, 0.625, 0.5, 0.625, 0.5, 0.625, 0.25, 0.625, 0.5, 0.625, 0.75, 0.625, 0.75, 0.625, 0.5, 0.625, 0.5, 0.625, 0.75, 0.625, 0.75, 0.625, 0.5, 0.625, 0.5, 0.625, 0.75, 0.625, 0.75, 0.625, 0.5, 0.625, 0.5, 0.625, 0.75, 0.625, 0.75, 0.625, 0.5, 0.375, 0.5, 0.375, 0.75, 0.375, 0.75, 0.375, 0.5, 0.375, 0.5, 0.375, 0.75, 0.375, 0.75, 0.375, 0.5, 0.375, 0.5, 0.375, 0.75, 0.375, 0.75, 0.375, 0.5, 0.375, 0.5, 0.375, 0.75, 0.375, 0.75, 0.375, 0.5, 0.875, 0.5, 0.875, 0.75, 0.875, 0.75, 0.875, 0.5, 0.875, 0.5, 0.875, 0.75, 0.875, 0.75, 0.875, 0.5, 0.875, 0.5, 0.875, 0.75, 0.875, 0.75, 0.875, 0.5, 0.875, 0.5, 0.875, 0.75, 0.875, 0.75, 0.875, 0.5, 0.375, 0.75, 0.375, 0.7, 0.375, 0.65, 0.375, 0.6, 0.375, 0.55, 0.375, 0.5, 0.375, 0.5, 0.375, 0.75, 0.875, 0.75, 0.875, 0.5, 0.875, 0.5, 0.875, 0.75, 0.625, 0.5, 0.625, 0.25, 0.625, 0.25, 0.625, 0.5, 0.625, 0.75, 0.625, 0.5, 0.625, 0.5, 0.625, 0.75, 0.375, 0.5, 0.375, 0.55, 0.375, 0.6, 0.375, 0.65, 0.375, 0.7, 0.375, 0.75, 0.375, 0.75, 0.375, 0.5, 0.625, 0.5, 0.625, 0.75, 0.625, 0.75, 0.625, 0.5, 0.625, 0.25, 0.625, 0.5, 0.625, 0.5, 0.625, 0.25, 0.375, 0.75, 0.375, 0.7083, 0.375, 0.6667, 0.375, 0.625, 0.375, 0.5833, 0.375, 0.5417, 0.375, 0.5, 0.375, 0.5, 0.375, 0.75, 0.625, 0.75, 0.625, 0.5, 0.625, 0.5, 0.625, 0.75, 0.625, 0.5, 0.625, 0.25, 0.625, 0.25, 0.625, 0.5, 0.375, 0.5, 0.375, 0.5625, 0.375, 0.625, 0.375, 0.6875, 0.375, 0.75, 0.375, 0.75, 0.375, 0.5, 0.625, 0.5, 0.625, 0.75, 0.625, 0.75, 0.625, 0.5, 0.375, 0.75, 0.375, 0.7, 0.375, 0.65, 0.375, 0.6, 0.375, 0.55, 0.375, 0.5, 0.375, 0.5, 0.375, 0.75, 0.625, 0.25, 0.625, 0.5, 0.625, 0.5, 0.625, 0.25, 0.875, 0.5, 0.875, 0.75, 0.875, 0.75, 0.875, 0.5, 0.625, 0.75, 0.625, 0.5, 0.625, 0.5, 0.625, 0.75, 0.625, 0.25, 0.625, 0.25, 0.625, 0.25, 0.625, 0.25, 0.375, 0.55, 0.375, 0.5, 0.375, 0.5, 0.375, 0.5479, 0.375, 0.55, 0.375, 0.6875, 0.375, 0.625, 0.375, 0.625, 0.375, 0.6271, 0.375, 0.6854, 0.375, 0.6875, 0.625, 0.25, 0.625, 0.25, 0.625, 0.25, 0.625, 0.25, 0.375, 0.625, 0.375, 0.6875, 0.375, 0.6875, 0.375, 0.6854, 0.375, 0.6271, 0.375, 0.625, 0.375, 0.55, 0.375, 0.5, 0.375, 0.5, 0.375, 0.5479, 0.375, 0.55, 0.375, 0.5979, 0.375, 0.5521, 0.375, 0.5521, 0.375, 0.5979, 0.625, 0.25, 0.625, 0.25, 0.625, 0.25, 0.625, 0.25, 0.375, 0.75, 0.375, 0.6875, 0.375, 0.6875, 0.375, 0.6896, 0.375, 0.75, 0.375, 0.5833, 0.375, 0.625, 0.375, 0.625, 0.375, 0.6229, 0.375, 0.5854, 0.375, 0.5833, 0.375, 0.55, 0.375, 0.6, 0.375, 0.6, 0.375, 0.5979, 0.375, 0.5521, 0.375, 0.55, 0.625, 0.25, 0.625, 0.25, 0.625, 0.25, 0.625, 0.25, 0.375, 0.6875, 0.375, 0.75, 0.375, 0.75, 0.375, 0.6896, 0.375, 0.6875, 0.375, 0.625, 0.375, 0.6667, 0.375, 0.6667, 0.375, 0.6646, 0.375, 0.6271, 0.375, 0.625, 0.625, 0.25, 0.625, 0.25, 0.625, 0.25, 0.625, 0.25, 0.375, 0.625, 0.375, 0.5625, 0.375, 0.5625, 0.375, 0.5646, 0.375, 0.6229, 0.375, 0.625, 0.375, 0.6667, 0.375, 0.7083, 0.375, 0.7083, 0.375, 0.7063, 0.375, 0.6688, 0.375, 0.6667, 0.375, 0.5812, 0.375, 0.5437, 0.375, 0.5437, 0.375, 0.5812, 0.875, 0.75, 0.875, 0.75, 0.875, 0.75, 0.875, 0.75, 0.375, 0.0625, 0.375, 0.125, 0.375, 0.125, 0.375, 0.1229, 0.375, 0.06458, 0.375, 0.0625, 0.375, 0.0, 0.375, 0.0625, 0.375, 0.0625, 0.375, 0.06042, 0.375, 0.0, 0.375, 0.5625, 0.375, 0.625, 0.375, 0.625, 0.375, 0.6229, 0.375, 0.5646, 0.375, 0.5625, 0.375, 0.55, 0.375, 0.6, 0.375, 0.6, 0.375, 0.5979, 0.375, 0.5521, 0.375, 0.55, 0.375, 0.5417, 0.375, 0.5833, 0.375, 0.5833, 0.375, 0.5812, 0.375, 0.5437, 0.375, 0.5417, 0.375, 0.125, 0.375, 0.1875, 0.375, 0.1875, 0.375, 0.1854, 0.375, 0.1271, 0.375, 0.125, 0.375, 0.75, 0.375, 0.7, 0.375, 0.7, 0.375, 0.7021, 0.375, 0.75, 0.375, 0.5604, 0.375, 0.5, 0.375, 0.5, 0.375, 0.5604, 0.375, 0.1875, 0.375, 0.25, 0.375, 0.25, 0.375, 0.1896, 0.375, 0.1875, 0.375, 0.75, 0.375, 0.6896, 0.375, 0.6896, 0.375, 0.75, 0.375, 0.5604, 0.375, 0.5, 0.375, 0.5, 0.375, 0.5604, 0.375, 0.7, 0.375, 0.65, 0.375, 0.65, 0.375, 0.6521, 0.375, 0.6979, 0.375, 0.7, 0.375, 0.75, 0.375, 0.7021, 0.375, 0.7021, 0.375, 0.75, 0.375, 0.7, 0.375, 0.75, 0.375, 0.75, 0.375, 0.7021, 0.375, 0.7, 0.375, 0.5479, 0.375, 0.5, 0.375, 0.5, 0.375, 0.5479, 0.375, 0.7083, 0.375, 0.6667, 0.375, 0.6667, 0.375, 0.6687, 0.375, 0.7063, 0.375, 0.7083, 0.375, 0.75, 0.375, 0.7104, 0.375, 0.7104, 0.375, 0.75, 0.375, 0.7083, 0.375, 0.75, 0.375, 0.75, 0.375, 0.7104, 0.375, 0.7083, 0.375, 0.6667, 0.375, 0.625, 0.375, 0.625, 0.375, 0.6271, 0.375, 0.6646, 0.375, 0.6667, 0.375, 0.5396, 0.375, 0.5, 0.375, 0.5, 0.375, 0.5396, 0.375, 0.7, 0.375, 0.65, 0.375, 0.65, 0.375, 0.6521, 0.375, 0.6979, 0.375, 0.7, 0.375, 0.75, 0.375, 0.7021, 0.375, 0.7021, 0.375, 0.75, 0.375, 0.7, 0.375, 0.75, 0.375, 0.75, 0.375, 0.7021, 0.375, 0.7, 0.375, 0.5479, 0.375, 0.5, 0.375, 0.5, 0.375, 0.5479, 0.375, 0.65, 0.375, 0.6, 0.375, 0.6, 0.375, 0.6021, 0.375, 0.6479, 0.375, 0.65, 0.375, 0.6479, 0.375, 0.6021, 0.375, 0.6021, 0.375, 0.6479, 0.375, 0.6479, 0.375, 0.6021, 0.375, 0.6021, 0.375, 0.6479, 0.875, 0.75, 0.875, 0.75, 0.875, 0.75, 0.875, 0.75, 0.375, 0.5, 0.375, 0.5625, 0.375, 0.5625, 0.375, 0.5604, 0.375, 0.5, 0.375, 0.5, 0.375, 0.5417, 0.375, 0.5417, 0.375, 0.5396, 0.375, 0.5, 0.375, 0.65, 0.375, 0.7, 0.375, 0.7, 0.375, 0.6979, 0.375, 0.6521, 0.375, 0.65, 0.375, 0.75, 0.375, 0.6896, 0.375, 0.6896, 0.375, 0.75, 0.375, 0.65, 0.375, 0.7, 0.375, 0.7, 0.375, 0.6979, 0.375, 0.6521, 0.375, 0.65, 0.375, 0.6, 0.375, 0.65, 0.375, 0.65, 0.375, 0.6479, 0.375, 0.6021, 0.375, 0.6, 0.375, 0.6, 0.375, 0.65, 0.375, 0.65, 0.375, 0.6479, 0.375, 0.6021, 0.375, 0.6, 0.875, 0.75, 0.875, 0.75, 0.875, 0.75, 0.875, 0.75, 0.375, 0.5417, 0.375, 0.5, 0.375, 0.5, 0.375, 0.5396, 0.375, 0.5417, 0.375, 0.6854, 0.375, 0.6896, 0.375, 0.6875, 0.375, 0.75, 0.375, 0.7, 0.375, 0.7, 0.375, 0.7021, 0.375, 0.75, 0.375, 0.5, 0.375, 0.55, 0.375, 0.55, 0.375, 0.5479, 0.375, 0.5, 0.375, 0.6229, 0.375, 0.5646, 0.375, 0.5646, 0.375, 0.6229, 0.875, 0.75, 0.875, 0.75, 0.875, 0.75, 0.875, 0.75, 0.375, 0.5625, 0.375, 0.5, 0.375, 0.5, 0.375, 0.5604, 0.375, 0.5625, 0.375, 0.6979, 0.375, 0.6521, 0.375, 0.6521, 0.375, 0.6979, 0.375, 0.6854, 0.375, 0.6271, 0.375, 0.6271, 0.375, 0.6854, 0.375, 0.6229, 0.375, 0.5646, 0.375, 0.5646, 0.375, 0.6229, 0.375, 0.625, 0.375, 0.5625, 0.375, 0.5625, 0.375, 0.5646, 0.375, 0.6229, 0.375, 0.625, 0.875, 0.75, 0.875, 0.75, 0.875, 0.75, 0.875, 0.75, 0.375, 0.5833, 0.375, 0.5417, 0.375, 0.5417, 0.375, 0.5437, 0.375, 0.5812, 0.375, 0.5833, 0.375, 0.5625, 0.375, 0.5, 0.375, 0.5, 0.375, 0.5604, 0.375, 0.5625, 0.375, 0.7063, 0.375, 0.6687, 0.375, 0.6688, 0.375, 0.7063, 0.375, 0.625, 0.375, 0.5833, 0.375, 0.5833, 0.375, 0.5854, 0.375, 0.6229, 0.375, 0.625, 0.375, 0.75, 0.375, 0.6875, 0.375, 0.6875, 0.375, 0.6896, 0.375, 0.75, 0.375, 0.5979, 0.375, 0.5521, 0.375, 0.5521, 0.375, 0.5979, 0.375, 0.6229, 0.375, 0.5854, 0.375, 0.5854, 0.375, 0.6229, 0.375, 0.6646, 0.375, 0.6271, 0.375, 0.6271, 0.375, 0.6646, 0.375, 0.6979, 0.375, 0.6521, 0.375, 0.6521, 0.375, 0.6979, 0.375, 0.5, 0.375, 0.55, 0.375, 0.55, 0.375, 0.5479, 0.375, 0.5, 0.375, 0.6854, 0.375, 0.6854, 0.375, 0.6854, 0.375, 0.6854, 0.375, 0.5479, 0.375, 0.55, 0.375, 0.55, 0.375, 0.5479, 0.375, 0.6479, 0.375, 0.65, 0.375, 0.65, 0.375, 0.6479, 0.375, 0.5646, 0.375, 0.5646, 0.375, 0.5646, 0.375, 0.5646, 0.375, 0.5604, 0.375, 0.5604, 0.375, 0.5604, 0.375, 0.5604, 0.375, 0.55, 0.375, 0.5521, 0.375, 0.5521, 0.375, 0.55, 0.375, 0.65, 0.375, 0.6521, 0.375, 0.6521, 0.375, 0.65, 0.375, 0.6271, 0.375, 0.6271, 0.375, 0.6271, 0.375, 0.6271, 0.375, 0.7104, 0.375, 0.7083, 0.375, 0.7083, 0.375, 0.7104, 0.375, 0.6979, 0.375, 0.7, 0.375, 0.7, 0.375, 0.6979, 0.375, 0.6229, 0.375, 0.6229, 0.375, 0.6229, 0.375, 0.6229, 0.375, 0.6896, 0.375, 0.6896, 0.375, 0.6896, 0.375, 0.6896, 0.375, 0.7083, 0.375, 0.7063, 0.375, 0.7063, 0.375, 0.7083, 0.375, 0.7, 0.375, 0.7021, 0.375, 0.7021, 0.375, 0.7, 0.375, 0.6854, 0.375, 0.6854, 0.375, 0.6854, 0.375, 0.6854, 0.375, 0.5604, 0.375, 0.5625, 0.375, 0.5625, 0.375, 0.5604, 0.375, 0.6521, 0.375, 0.65, 0.375, 0.65, 0.375, 0.6521, 0.375, 0.5979, 0.375, 0.6, 0.375, 0.6, 0.375, 0.5979, 0.375, 0.5625, 0.375, 0.5646, 0.375, 0.5646, 0.375, 0.5625, 0.375, 0.65, 0.375, 0.6479, 0.375, 0.6479, 0.375, 0.65, 0.375, 0.6, 0.375, 0.6021, 0.375, 0.6021, 0.375, 0.6, 0.375, 0.7021, 0.375, 0.7, 0.375, 0.7, 0.375, 0.7021, 0.375, 0.6021, 0.375, 0.6, 0.375, 0.6, 0.375, 0.6021, 0.375, 0.6479, 0.375, 0.65, 0.375, 0.65, 0.375, 0.6479, 0.375, 0.7, 0.375, 0.6979, 0.375, 0.6979, 0.375, 0.7, 0.375, 0.6, 0.375, 0.5979, 0.375, 0.5979, 0.375, 0.6, 0.375, 0.65, 0.375, 0.6521, 0.375, 0.6521, 0.375, 0.65, 0.375, 0.1854, 0.375, 0.1875, 0.375, 0.1875, 0.375, 0.1854, 0.375, 0.5521, 0.375, 0.55, 0.375, 0.55, 0.375, 0.5521, 0.375, 0.6979, 0.375, 0.7, 0.375, 0.7, 0.375, 0.6979, 0.375, 0.1875, 0.375, 0.1896, 0.375, 0.1896, 0.375, 0.1875, 0.375, 0.55, 0.375, 0.5479, 0.375, 0.5479, 0.375, 0.55, 0.375, 0.7, 0.375, 0.7021, 0.375, 0.7021, 0.375, 0.7, 0.375, 0.6896, 0.375, 0.6875, 0.375, 0.6875, 0.375, 0.6896, 0.375, 0.6229, 0.375, 0.625, 0.375, 0.625, 0.375, 0.6229, 0.375, 0.6521, 0.375, 0.65, 0.375, 0.65, 0.375, 0.6521, 0.375, 0.6875, 0.375, 0.6854, 0.375, 0.6854, 0.375, 0.6875, 0.375, 0.625, 0.375, 0.6271, 0.375, 0.6271, 0.375, 0.625, 0.375, 0.65, 0.375, 0.6479, 0.375, 0.6479, 0.375, 0.65, 0.375, 0.6854, 0.375, 0.6875, 0.375, 0.6875, 0.375, 0.6854, 0.375, 0.6021, 0.375, 0.6, 0.375, 0.6, 0.375, 0.6021, 0.375, 0.5521, 0.375, 0.5521, 0.375, 0.5521, 0.375, 0.5521, 0.375, 0.6875, 0.375, 0.6896, 0.375, 0.6896, 0.375, 0.6875, 0.375, 0.6, 0.375, 0.5979, 0.375, 0.5979, 0.375, 0.6, 0.375, 0.5479, 0.375, 0.5479, 0.375, 0.5479, 0.375, 0.5479, 0.375, 0.6271, 0.375, 0.625, 0.375, 0.625, 0.375, 0.6271, 0.375, 0.5521, 0.375, 0.55, 0.375, 0.55, 0.375, 0.5521, 0.375, 0.6021, 0.375, 0.6021, 0.375, 0.6021, 0.375, 0.6021, 0.375, 0.5979, 0.375, 0.5979, 0.375, 0.5979, 0.375, 0.5979, 0.375, 0.625, 0.375, 0.6229, 0.375, 0.6229, 0.375, 0.625, 0.375, 0.55, 0.375, 0.5479, 0.375, 0.5479, 0.375, 0.55, 0.375, 0.6521, 0.375, 0.6521, 0.375, 0.6521, 0.375, 0.6521, 0.375, 0.5646, 0.375, 0.5625, 0.375, 0.5625, 0.375, 0.5646, 0.375, 0.5812, 0.375, 0.5833, 0.375, 0.5833, 0.375, 0.5812, 0.375, 0.6479, 0.375, 0.6479, 0.375, 0.6479, 0.375, 0.6479, 0.375, 0.7021, 0.375, 0.7021, 0.375, 0.7021, 0.375, 0.7021, 0.375, 0.5625, 0.375, 0.5604, 0.375, 0.5604, 0.375, 0.5625, 0.375, 0.6875, 0.375, 0.625, 0.375, 0.625, 0.375, 0.6271, 0.375, 0.6854, 0.375, 0.6875, 0.375, 0.1896, 0.375, 0.1875, 0.375, 0.1875, 0.375, 0.6979, 0.375, 0.7021, 0.375, 0.7, 0.375, 0.5646, 0.375, 0.5604, 0.375, 0.5625, 0.375, 0.7063, 0.375, 0.7104, 0.375, 0.7083, 0.375, 0.5521, 0.375, 0.5479, 0.375, 0.55, 0.375, 0.6979, 0.375, 0.7021, 0.375, 0.7, 0.375, 0.5437, 0.375, 0.5396, 0.375, 0.5417, 0.375, 0.6854, 0.375, 0.6896, 0.375, 0.6875, 0.375, 0.5521, 0.375, 0.5479, 0.375, 0.55, 0.375, 0.06458, 0.375, 0.0625, 0.375, 0.0625, 0.375, 0.1271, 0.375, 0.125, 0.375, 0.125, 0.375, 0.5604, 0.375, 0.5646, 0.375, 0.5625, 0.375, 0.6229, 0.375, 0.6271, 0.375, 0.625, 0.375, 0.5604, 0.375, 0.5646, 0.375, 0.5625, 0.375, 0.6229, 0.375, 0.6271, 0.375, 0.625, 0.375, 0.6896, 0.375, 0.6854, 0.375, 0.6875, 0.375, 0.6271, 0.375, 0.6229, 0.375, 0.625, 0.375, 0.5479, 0.375, 0.5521, 0.375, 0.55, 0.375, 0.5979, 0.375, 0.6021, 0.375, 0.6, 0.375, 0.6479, 0.375, 0.6521, 0.375, 0.65, 0.375, 0.7021, 0.375, 0.6979, 0.375, 0.7, 0.375, 0.6521, 0.375, 0.6479, 0.375, 0.65, 0.375, 0.6021, 0.375, 0.5979, 0.375, 0.6, 0.375, 0.5396, 0.375, 0.5437, 0.375, 0.5417, 0.375, 0.5812, 0.375, 0.5854, 0.375, 0.5833, 0.375, 0.6229, 0.375, 0.6271, 0.375, 0.625, 0.375, 0.6646, 0.375, 0.6687, 0.375, 0.6667, 0.375, 0.7104, 0.375, 0.7062, 0.375, 0.7083, 0.375, 0.6688, 0.375, 0.6646, 0.375, 0.6667, 0.375, 0.6271, 0.375, 0.6229, 0.375, 0.625, 0.375, 0.5854, 0.375, 0.5812, 0.375, 0.5833, 0.375, 0.5479, 0.375, 0.5521, 0.375, 0.55, 0.375, 0.5979, 0.375, 0.6021, 0.375, 0.6, 0.375, 0.6479, 0.375, 0.6521, 0.375, 0.65, 0.375, 0.7021, 0.375, 0.6979, 0.375, 0.7, 0.375, 0.6521, 0.375, 0.6479, 0.375, 0.65, 0.375, 0.6021, 0.375, 0.5979, 0.375, 0.6, 0.375, 0.6854, 0.375, 0.6854, 0.375, 0.6896, 0.375, 0.6896, 0.375, 0.6229, 0.375, 0.6229, 0.375, 0.6271, 0.375, 0.6271, 0.375, 0.5604, 0.375, 0.5604, 0.375, 0.5646, 0.375, 0.5646, 0.375, 0.6854, 0.375, 0.6854, 0.375, 0.6896, 0.375, 0.6896, 0.375, 0.6229, 0.375, 0.6229, 0.375, 0.6271, 0.375, 0.6271, 0.375, 0.5604, 0.375, 0.5604, 0.375, 0.5646, 0.375, 0.5646, 0.375, 0.6979, 0.375, 0.6979, 0.375, 0.7021, 0.375, 0.7021, 0.375, 0.6479, 0.375, 0.6479, 0.375, 0.6521, 0.375, 0.6521, 0.375, 0.5979, 0.375, 0.5979, 0.375, 0.6021, 0.375, 0.6021, 0.375, 0.5479, 0.375, 0.5479, 0.375, 0.5521, 0.375, 0.5521, 0.375, 0.7063, 0.375, 0.7063, 0.375, 0.7104, 0.375, 0.7104, 0.375, 0.6646, 0.375, 0.6646, 0.375, 0.6688, 0.375, 0.6687, 0.375, 0.6229, 0.375, 0.6229, 0.375, 0.6271, 0.375, 0.6271, 0.375, 0.5812, 0.375, 0.5812, 0.375, 0.5854, 0.375, 0.5854, 0.375, 0.5396, 0.375, 0.5396, 0.375, 0.5437, 0.375, 0.5437, 0.375, 0.6979, 0.375, 0.6979, 0.375, 0.7021, 0.375, 0.7021, 0.375, 0.6479, 0.375, 0.6479, 0.375, 0.6521, 0.375, 0.6521, 0.375, 0.5979, 0.375, 0.5979, 0.375, 0.6021, 0.375, 0.6021, 0.375, 0.5479, 0.375, 0.5479, 0.375, 0.5521, 0.375, 0.5521, 0.375, 0.6, 0.375, 0.6021, 0.375, 0.6021, 0.375, 0.6, 0.375, 0.7, 0.375, 0.6979, 0.375, 0.6979, 0.375, 0.7, 0.375, 0.6896, 0.375, 0.6896, 0.375, 0.6896, 0.375, 0.6896, 0.375, 0.6229, 0.375, 0.6229, 0.375, 0.6229, 0.375, 0.6229, 0.375, 0.5979, 0.375, 0.6, 0.375, 0.6, 0.375, 0.5979, 0.375, 0.7021, 0.375, 0.7, 0.375, 0.7, 0.375, 0.7021, 0.375, 0.6271, 0.375, 0.6271, 0.375, 0.6271, 0.375, 0.6271, 0.375, 0.5417, 0.375, 0.5396, 0.375, 0.5396, 0.375, 0.5417, 0.375, 0.5417, 0.375, 0.5437, 0.375, 0.5437, 0.375, 0.5417, 0.375, 0.5604, 0.375, 0.5604, 0.375, 0.5604, 0.375, 0.5604, 0.375, 0.5646, 0.375, 0.5646, 0.375, 0.5646, 0.375, 0.5646, 0.375, 0.5437, 0.375, 0.5417, 0.375, 0.5417, 0.375, 0.5437, 0.375, 0.5396, 0.375, 0.5417, 0.375, 0.5417, 0.375, 0.5396, 0.375, 0.6979, 0.375, 0.6979, 0.375, 0.6979, 0.375, 0.6979, 0.375, 0.5833, 0.375, 0.5812, 0.375, 0.5812, 0.375, 0.5833, 0.375, 0.6875, 0.375, 0.6854, 0.375, 0.6854, 0.375, 0.6875, 0.375, 0.7021, 0.375, 0.7021, 0.375, 0.7021, 0.375, 0.7021, 0.375, 0.6479, 0.375, 0.6479, 0.375, 0.6479, 0.375, 0.6479, 0.375, 0.5854, 0.375, 0.5833, 0.375, 0.5833, 0.375, 0.5854, 0.375, 0.6896, 0.375, 0.6875, 0.375, 0.6875, 0.375, 0.6896, 0.375, 0.6521, 0.375, 0.6521, 0.375, 0.6521, 0.375, 0.6521, 0.375, 0.625, 0.375, 0.6229, 0.375, 0.6229, 0.375, 0.625, 0.375, 0.55, 0.375, 0.5521, 0.375, 0.5521, 0.375, 0.55, 0.375, 0.5979, 0.375, 0.5979, 0.375, 0.5979, 0.375, 0.5979, 0.375, 0.6021, 0.375, 0.6021, 0.375, 0.6021, 0.375, 0.6021, 0.375, 0.6271, 0.375, 0.625, 0.375, 0.625, 0.375, 0.6271, 0.375, 0.5479, 0.375, 0.55, 0.375, 0.55, 0.375, 0.5479, 0.375, 0.5479, 0.375, 0.5479, 0.375, 0.5479, 0.375, 0.5479, 0.375, 0.6667, 0.375, 0.6646, 0.375, 0.6646, 0.375, 0.6667, 0.375, 0.0625, 0.375, 0.06458, 0.375, 0.06458, 0.375, 0.0625, 0.375, 0.5521, 0.375, 0.5521, 0.375, 0.5521, 0.375, 0.5521, 0.375, 0.7063, 0.375, 0.7063, 0.375, 0.7063, 0.375, 0.7063, 0.375, 0.6687, 0.375, 0.6667, 0.375, 0.6667, 0.375, 0.6687, 0.375, 0.06042, 0.375, 0.0625, 0.375, 0.0625, 0.375, 0.06042, 0.375, 0.7104, 0.375, 0.7104, 0.375, 0.7104, 0.375, 0.7104, 0.375, 0.7083, 0.375, 0.7104, 0.375, 0.7104, 0.375, 0.7083, 0.375, 0.125, 0.375, 0.1271, 0.375, 0.1271, 0.375, 0.125, 0.375, 0.6646, 0.375, 0.6646, 0.375, 0.6646, 0.375, 0.6646, 0.375, 0.6688, 0.375, 0.6687, 0.375, 0.6687, 0.375, 0.6688, 0.375, 0.7063, 0.375, 0.7083, 0.375, 0.7083, 0.375, 0.7063, 0.375, 0.1229, 0.375, 0.125, 0.375, 0.125, 0.375, 0.1229, 0.375, 0.6229, 0.375, 0.6229, 0.375, 0.6229, 0.375, 0.6229, 0.375, 0.6667, 0.375, 0.6688, 0.375, 0.6688, 0.375, 0.6667, 0.375, 0.5625, 0.375, 0.5604, 0.375, 0.5604, 0.375, 0.5625, 0.375, 0.6271, 0.375, 0.6271, 0.375, 0.6271, 0.375, 0.6271, 0.375, 0.5812, 0.375, 0.5812, 0.375, 0.5812, 0.375, 0.5812, 0.375, 0.6646, 0.375, 0.6667, 0.375, 0.6667, 0.375, 0.6646, 0.375, 0.5646, 0.375, 0.5625, 0.375, 0.5625, 0.375, 0.5646, 0.375, 0.5854, 0.375, 0.5854, 0.375, 0.5854, 0.375, 0.5854, 0.375, 0.625, 0.375, 0.6271, 0.375, 0.6271, 0.375, 0.625, 0.375, 0.625, 0.375, 0.6229, 0.375, 0.6229, 0.375, 0.625, 0.375, 0.5396, 0.375, 0.5396, 0.375, 0.5396, 0.375, 0.5396, 0.375, 0.5437, 0.375, 0.5437, 0.375, 0.5437, 0.375, 0.5437, 0.375, 0.6229, 0.375, 0.625, 0.375, 0.625, 0.375, 0.6229, 0.375, 0.6271, 0.375, 0.625, 0.375, 0.625, 0.375, 0.6271, 0.375, 0.6979, 0.375, 0.6979, 0.375, 0.6979, 0.375, 0.6979, 0.375, 0.5833, 0.375, 0.5854, 0.375, 0.5854, 0.375, 0.5833, 0.625, 0.75, 0.625, 0.5, 0.625, 0.5, 0.625, 0.75, 0.375, 0.25, 0.375, 0.1875, 0.375, 0.1875, 0.375, 0.25, 0.375, 0.125, 0.375, 0.0625, 0.375, 0.0625, 0.375, 0.125, 0.875, 0.75, 0.875, 0.5, 0.875, 0.5, 0.875, 0.5558, 0.875, 0.75, 0.375, 0.0, 0.5692, 0.0, 0.5692, 0.25, 0.375, 0.25, 0.375, 0.1875, 0.375, 0.125, 0.375, 0.0625, 0.375, 0.0625, 0.375, 0.0, 0.375, 0.0, 0.375, 0.0625, 0.375, 0.25, 0.375, 0.1875, 0.375, 0.1875, 0.375, 0.25, 0.375, 0.125, 0.375, 0.1875, 0.375, 0.1875, 0.375, 0.125, 0.375, 0.1875, 0.375, 0.25, 0.375, 0.25, 0.375, 0.1875, 0.375, 0.0625, 0.375, 0.125, 0.375, 0.125, 0.375, 0.0625, 0.875, 0.75, 0.875, 0.75, 0.875, 0.75, 0.875, 0.75, 0.875, 0.75, 0.375, 0.125, 0.375, 0.0625, 0.375, 0.0625, 0.375, 0.125, 0.375, 0.1875, 0.375, 0.125, 0.375, 0.125, 0.375, 0.1875, 0.375, 0.1875, 0.375, 0.125, 0.375, 0.125, 0.375, 0.1875, 0.375, 0.0, 0.375, 0.0625, 0.375, 0.0625, 0.375, 0.0, 0.375, 0.0625, 0.375, 0.0, 0.375, 0.0, 0.375, 0.0625, 0.5692, 0.25, 0.5692, 0.0, 0.625, 0.0, 0.625, 0.25, 0.375, 0.1875, 0.375, 0.25, 0.375, 0.25, 0.375, 0.1875, 0.375, 0.0, 0.375, 0.0625, 0.375, 0.0625, 0.375, 0.0, 0.375, 0.0625, 0.375, 0.125, 0.375, 0.125, 0.375, 0.0625, 0.375, 0.125, 0.375, 0.1875, 0.375, 0.1875, 0.375, 0.125, 0.625, 0.5, 0.625, 0.25, 0.625, 0.25, 0.625, 0.4442, 0.625, 0.5])
me_cube.materials.append(mat_stones)
me_cube.materials.append(mat_top)
me_cube.materials.append(mat_linesdfd)
me_cube.use_remesh_preserve_volume = False
me_cube.use_remesh_preserve_attributes = False
me_cube.use_mirror_vertex_groups = False
me_cube.update()
me_cube_003 = bpy.data.meshes.new('Cube.003')
me_cube_003.from_pydata([(-3.5, -1.6, -0.04801), (-3.5, -1.6, 0.222), (-3.5, 1.6, -0.04801), (-3.5, 1.6, 0.222), (-2.691, -1.6, -0.04801), (-2.691, -1.6, 0.222), (-2.691, 1.6, -0.04801), (-2.691, 1.6, 0.222), (-3.5, -1.28, 0.222), (-3.5, 1.48, 0.222), (-2.729, 1.48, 0.222), (-2.729, -1.28, 0.222), (-3.5, -1.28, 0.492), (-3.5, 1.48, 0.492), (-2.729, 1.48, 0.492), (-2.729, -1.28, 0.492), (-3.5, -1.114, 0.492), (-3.5, 1.314, 0.492), (-2.767, 1.314, 0.492), (-2.767, -1.114, 0.492), (-3.5, -1.114, 4.092), (-3.5, 1.314, 4.092), (-2.767, 1.314, 4.092), (-2.767, -1.114, 4.092), (-3.5, -1.357, 4.092), (-3.5, 1.557, 4.092), (-2.691, 1.557, 4.092), (-2.691, -1.357, 4.092), (-3.5, -1.357, 4.632), (-3.5, -1.157, 4.812), (-3.5, 1.357, 4.812), (-3.5, 1.557, 4.632), (-2.767, 1.357, 4.812), (-2.691, 1.557, 4.632), (-2.767, -1.157, 4.812), (-2.691, -1.357, 4.632), (-3.5, -1.114, 1.212), (-3.5, -1.114, 1.932), (-3.5, -1.114, 2.652), (-3.5, -1.114, 3.372), (-2.767, 1.314, 1.252), (-2.767, 1.314, 1.172), (-2.767, 1.314, 1.972), (-2.767, 1.314, 1.892), (-2.767, 1.314, 2.692), (-2.767, 1.314, 2.612), (-2.767, 1.314, 3.412), (-2.767, 1.314, 3.332), (-2.767, -1.114, 3.332), (-2.767, -1.114, 3.412), (-2.794, -1.114, 3.372), (-2.767, -1.114, 2.612), (-2.767, -1.114, 2.692), (-2.794, -1.114, 2.652), (-2.767, -1.114, 1.892), (-2.767, -1.114, 1.972), (-2.794, -1.114, 1.932), (-2.767, -1.114, 1.172), (-2.767, -1.114, 1.252), (-2.794, -1.114, 1.212), (-3.5, 1.314, 3.412), (-3.5, 1.314, 3.332), (-3.5, 1.27, 3.372), (-3.5, 1.314, 2.692), (-3.5, 1.314, 2.612), (-3.5, 1.27, 2.652), (-3.5, 1.314, 1.972), (-3.5, 1.314, 1.892), (-3.5, 1.27, 1.932), (-3.5, 1.314, 1.252), (-3.5, 1.314, 1.172), (-3.5, 1.27, 1.212), (-2.767, 1.314, 4.024), (-3.5, 1.314, 4.024), (-2.767, -1.114, 4.024), (-2.767, -1.114, 0.5599), (-2.767, 1.314, 0.5599), (-3.5, 1.314, 0.5599), (-3.5, 1.414, 1.304), (-3.5, 1.357, 1.252), (-2.802, 1.414, 1.304), (-2.767, 1.357, 1.252), (-2.767, 1.357, 1.172), (-2.802, 1.414, 1.12), (-3.5, 1.357, 1.172), (-3.5, 1.414, 1.12), (-3.5, 1.414, 2.024), (-3.5, 1.357, 1.972), (-2.802, 1.414, 2.024), (-2.767, 1.357, 1.972), (-2.767, 1.357, 1.892), (-2.802, 1.414, 1.84), (-3.5, 1.357, 1.892), (-3.5, 1.414, 1.84), (-3.5, 1.414, 2.744), (-3.5, 1.357, 2.692), (-2.802, 1.414, 2.744), (-2.767, 1.357, 2.692), (-2.767, 1.357, 2.612), (-2.802, 1.414, 2.56), (-3.5, 1.357, 2.612), (-3.5, 1.414, 2.56), (-3.5, 1.414, 3.464), (-3.5, 1.357, 3.412), (-2.802, 1.414, 3.464), (-2.767, 1.357, 3.412), (-2.767, 1.357, 3.332), (-2.802, 1.414, 3.28), (-3.5, 1.357, 3.332), (-3.5, 1.414, 3.28), (-2.767, 1.357, 0.5599), (-2.802, 1.414, 0.6115), (-3.5, 1.414, 0.6115), (-3.5, 1.357, 0.5599), (-2.802, 1.414, 3.972), (-2.767, 1.357, 4.024), (-3.5, 1.357, 4.024), (-3.5, 1.414, 3.972), (-2.739, 1.314, 1.252), (-2.739, -1.114, 1.252), (-2.739, -1.114, 1.172), (-2.739, 1.314, 1.172), (-2.739, 1.314, 1.972), (-2.739, -1.114, 1.972), (-2.739, -1.114, 1.892), (-2.739, 1.314, 1.892), (-2.739, 1.314, 2.692), (-2.739, -1.114, 2.692), (-2.739, -1.114, 2.612), (-2.739, 1.314, 2.612), (-2.739, 1.314, 3.412), (-2.739, -1.114, 3.412), (-2.739, -1.114, 3.332), (-2.739, 1.314, 3.332), (-2.739, 1.314, 0.5599), (-2.739, 1.314, 4.024), (-2.739, -1.114, 4.024), (-2.739, -1.114, 0.5599)], [], [(0, 1, 3, 2), (2, 3, 7, 6), (6, 7, 5, 4), (4, 5, 1, 0), (2, 6, 4, 0), (5, 7, 10, 11), (8, 11, 15, 12), (3, 1, 8, 9), (1, 5, 11, 8), (7, 3, 9, 10), (14, 13, 17, 18), (10, 9, 13, 14), (11, 10, 14, 15), (9, 8, 12, 13), (39, 50, 49, 74, 23, 20), (15, 14, 18, 19), (13, 12, 16, 17), (12, 15, 19, 16), (20, 23, 27, 24), (63, 65, 38, 39, 62, 61), (38, 53, 52, 48, 50, 39), (74, 72, 22, 23), (22, 21, 25, 26), (23, 22, 26, 27), (21, 20, 24, 25), (24, 27, 35, 28), (32, 30, 29, 34), (26, 25, 31, 33), (27, 26, 33, 35), (30, 32, 33, 31), (32, 34, 35, 33), (34, 29, 28, 35), (25, 24, 28, 29, 30, 31), (57, 75, 137, 120), (49, 46, 130, 131), (72, 74, 136, 135), (72, 73, 21, 22), (60, 62, 39, 20, 21, 73), (16, 19, 75, 57, 59, 36), (36, 59, 58, 54, 56, 37), (37, 56, 55, 51, 53, 38), (17, 16, 36, 71, 70, 77), (69, 71, 36, 37, 68, 67), (66, 68, 37, 38, 65, 64), (77, 70, 84, 85, 112, 113), (111, 112, 85, 83), (72, 46, 105, 115), (48, 49, 50), (51, 52, 53), (54, 55, 56), (57, 58, 59), (60, 61, 62), (63, 64, 65), (66, 67, 68), (69, 70, 71), (69, 40, 41, 70), (66, 42, 43, 67), (63, 44, 45, 64), (60, 46, 47, 61), (40, 58, 57, 41), (42, 55, 54, 43), (44, 52, 51, 45), (46, 49, 48, 47), (46, 72, 135, 130), (47, 44, 97, 106), (45, 51, 128, 129), (19, 18, 76, 75), (18, 17, 77, 76), (41, 76, 110, 82), (69, 67, 92, 93, 78, 79), (66, 64, 100, 101, 86, 87), (63, 61, 108, 109, 94, 95), (60, 73, 116, 117, 102, 103), (61, 47, 106, 108), (43, 40, 81, 90), (88, 86, 101, 99), (76, 77, 113, 110), (67, 43, 90, 92), (44, 63, 95, 97), (45, 42, 89, 98), (96, 94, 109, 107), (70, 41, 82, 84), (46, 60, 103, 105), (42, 66, 87, 89), (80, 78, 93, 91), (73, 72, 115, 116), (64, 45, 98, 100), (104, 102, 117, 114), (78, 80, 81, 79), (83, 85, 84, 82), (86, 88, 89, 87), (91, 93, 92, 90), (94, 96, 97, 95), (99, 101, 100, 98), (102, 104, 105, 103), (107, 109, 108, 106), (111, 83, 82, 110), (80, 91, 90, 81), (88, 99, 98, 89), (96, 107, 106, 97), (115, 105, 104, 114), (116, 115, 114, 117), (112, 111, 110, 113), (40, 69, 79, 81), (119, 118, 125, 124), (123, 122, 129, 128), (127, 126, 133, 132), (137, 134, 121, 120), (131, 130, 135, 136), (51, 55, 123, 128), (47, 48, 132, 133), (74, 49, 131, 136), (58, 40, 118, 119), (42, 45, 129, 122), (41, 57, 120, 121), (76, 41, 121, 134), (75, 76, 134, 137), (55, 42, 122, 123), (48, 52, 127, 132), (43, 54, 124, 125), (44, 47, 133, 126), (54, 58, 119, 124), (52, 44, 126, 127), (40, 43, 125, 118)])
me_cube_003.polygons.foreach_set('material_index', [0, 1, 1, 1, 0, 1, 1, 0, 1, 1, 1, 1, 1, 0, 0, 1, 0, 1, 1, 0, 0, 2, 1, 1, 0, 1, 1, 1, 1, 1, 1, 1, 0, 0, 0, 0, 2, 0, 0, 0, 0, 0, 0, 0, 0, 0, 0, 0, 0, 0, 0, 0, 0, 0, 0, 2, 2, 2, 2, 2, 2, 2, 2, 0, 0, 0, 0, 0, 0, 0, 0, 0, 0, 0, 0, 0, 0, 0, 0, 0, 0, 0, 0, 0, 0, 0, 0, 0, 0, 0, 0, 0, 0, 0, 0, 0, 0, 0, 0, 0, 0, 0, 0, 0, 0, 0, 0, 0, 0, 0, 0, 0, 0, 0, 0, 0, 0, 0, 0, 0, 0, 0, 0, 0])
_uv = me_cube_003.uv_layers.new(name='UVMap')
_uv.uv.foreach_set('vector', [0.375, 0.0, 0.625, 0.0, 0.625, 0.25, 0.375, 0.25, 0.375, 0.25, 0.625, 0.25, 0.625, 0.5, 0.375, 0.5, 0.375, 0.5, 0.625, 0.5, 0.625, 0.75, 0.375, 0.75, 0.375, 0.75, 0.625, 0.75, 0.625, 1.0, 0.375, 1.0, 0.125, 0.5, 0.375, 0.5, 0.375, 0.75, 0.125, 0.75, 0.625, 0.75, 0.625, 0.5, 0.625, 0.5, 0.625, 0.75, 0.625, 1.0, 0.625, 0.75, 0.625, 0.75, 0.625, 1.0, 0.625, 0.25, 0.625, 0.0, 0.625, 0.0, 0.625, 0.25, 0.625, 1.0, 0.625, 0.75, 0.625, 0.75, 0.625, 1.0, 0.625, 0.5, 0.625, 0.25, 0.625, 0.25, 0.625, 0.5, 0.625, 0.5, 0.625, 0.25, 0.625, 0.25, 0.625, 0.5, 0.625, 0.5, 0.625, 0.25, 0.625, 0.25, 0.625, 0.5, 0.625, 0.75, 0.625, 0.5, 0.625, 0.5, 0.625, 0.75, 0.625, 0.25, 0.625, 0.0, 0.625, 0.0, 0.625, 0.25, 0.625, 1.0, 0.625, 0.7597, 0.625, 0.75, 0.625, 0.75, 0.625, 0.75, 0.625, 1.0, 0.625, 0.75, 0.625, 0.5, 0.625, 0.5, 0.625, 0.75, 0.625, 0.25, 0.625, 0.0, 0.625, 0.0, 0.625, 0.25, 0.625, 1.0, 0.625, 0.75, 0.625, 0.75, 0.625, 1.0, 0.625, 1.0, 0.625, 0.75, 0.625, 0.75, 0.625, 1.0, 0.625, 0.25, 0.625, 0.2454, 0.625, 0.0, 0.625, 0.0, 0.625, 0.2454, 0.625, 0.25, 0.625, 1.0, 0.625, 0.7597, 0.625, 0.75, 0.625, 0.75, 0.625, 0.7597, 0.625, 1.0, 0.625, 0.75, 0.625, 0.5, 0.625, 0.5, 0.625, 0.75, 0.625, 0.5, 0.625, 0.25, 0.625, 0.25, 0.625, 0.5, 0.625, 0.75, 0.625, 0.5, 0.625, 0.5, 0.625, 0.75, 0.625, 0.25, 0.625, 0.0, 0.625, 0.0, 0.625, 0.25, 0.625, 1.0, 0.625, 0.75, 0.625, 0.75, 0.625, 1.0, 0.65, 0.5172, 0.875, 0.5172, 0.875, 0.7328, 0.65, 0.7328, 0.625, 0.5, 0.625, 0.25, 0.625, 0.25, 0.625, 0.5, 0.625, 0.75, 0.625, 0.5, 0.625, 0.5, 0.625, 0.75, 0.875, 0.5172, 0.65, 0.5172, 0.625, 0.5, 0.875, 0.5, 0.65, 0.5172, 0.65, 0.7328, 0.625, 0.75, 0.625, 0.5, 0.65, 0.7328, 0.875, 0.7328, 0.875, 0.75, 0.625, 0.75, 0.625, 0.25, 0.625, 0.0, 0.625, 0.0, 0.625, 0.01716, 0.625, 0.2328, 0.625, 0.25, 0.625, 0.75, 0.625, 0.75, 0.625, 0.75, 0.625, 0.75, 0.625, 0.75, 0.625, 0.5, 0.625, 0.5, 0.625, 0.75, 0.625, 0.5, 0.625, 0.75, 0.625, 0.75, 0.625, 0.5, 0.625, 0.5, 0.625, 0.25, 0.625, 0.25, 0.625, 0.5, 0.625, 0.25, 0.625, 0.2454, 0.625, 0.0, 0.625, 0.0, 0.625, 0.25, 0.625, 0.25, 0.625, 1.0, 0.625, 0.75, 0.625, 0.75, 0.625, 0.75, 0.625, 0.7597, 0.625, 1.0, 0.625, 1.0, 0.625, 0.7597, 0.625, 0.75, 0.625, 0.75, 0.625, 0.7597, 0.625, 1.0, 0.625, 1.0, 0.625, 0.7597, 0.625, 0.75, 0.625, 0.75, 0.625, 0.7597, 0.625, 1.0, 0.625, 0.25, 0.625, 0.0, 0.625, 0.0, 0.625, 0.2454, 0.625, 0.25, 0.625, 0.25, 0.625, 0.25, 0.625, 0.2454, 0.625, 0.0, 0.625, 0.0, 0.625, 0.2454, 0.625, 0.25, 0.625, 0.25, 0.625, 0.2454, 0.625, 0.0, 0.625, 0.0, 0.625, 0.2454, 0.625, 0.25, 0.625, 0.25, 0.625, 0.25, 0.625, 0.25, 0.625, 0.25, 0.625, 0.25, 0.625, 0.25, 0.625, 0.4876, 0.625, 0.25, 0.625, 0.25, 0.625, 0.4876, 0.625, 0.5, 0.625, 0.5, 0.625, 0.5, 0.625, 0.5, 0.625, 0.75, 0.625, 0.75, 0.625, 0.7597, 0.625, 0.75, 0.625, 0.75, 0.625, 0.7597, 0.625, 0.75, 0.625, 0.75, 0.625, 0.7597, 0.625, 0.75, 0.625, 0.75, 0.625, 0.7597, 0.625, 0.25, 0.625, 0.25, 0.625, 0.2454, 0.625, 0.25, 0.625, 0.25, 0.625, 0.2454, 0.625, 0.25, 0.625, 0.25, 0.625, 0.2454, 0.625, 0.25, 0.625, 0.25, 0.625, 0.2454, 0.625, 0.25, 0.625, 0.5, 0.625, 0.5, 0.625, 0.25, 0.625, 0.25, 0.625, 0.5, 0.625, 0.5, 0.625, 0.25, 0.625, 0.25, 0.625, 0.5, 0.625, 0.5, 0.625, 0.25, 0.625, 0.25, 0.625, 0.5, 0.625, 0.5, 0.625, 0.25, 0.625, 0.5, 0.625, 0.75, 0.625, 0.75, 0.625, 0.5, 0.625, 0.5, 0.625, 0.75, 0.625, 0.75, 0.625, 0.5, 0.625, 0.5, 0.625, 0.75, 0.625, 0.75, 0.625, 0.5, 0.625, 0.5, 0.625, 0.75, 0.625, 0.75, 0.625, 0.5, 0.625, 0.5, 0.625, 0.5, 0.625, 0.5, 0.625, 0.5, 0.625, 0.5, 0.625, 0.5, 0.625, 0.5, 0.625, 0.5, 0.625, 0.5, 0.625, 0.75, 0.625, 0.75, 0.625, 0.5, 0.625, 0.75, 0.625, 0.5, 0.625, 0.5, 0.625, 0.75, 0.625, 0.5, 0.625, 0.25, 0.625, 0.25, 0.625, 0.5, 0.625, 0.5, 0.625, 0.5, 0.625, 0.5, 0.625, 0.5, 0.625, 0.25, 0.625, 0.25, 0.625, 0.25, 0.625, 0.25, 0.625, 0.25, 0.625, 0.25, 0.625, 0.25, 0.625, 0.25, 0.625, 0.25, 0.625, 0.25, 0.625, 0.25, 0.625, 0.25, 0.625, 0.25, 0.625, 0.25, 0.625, 0.25, 0.625, 0.25, 0.625, 0.25, 0.625, 0.25, 0.625, 0.25, 0.625, 0.25, 0.625, 0.25, 0.625, 0.25, 0.625, 0.25, 0.625, 0.25, 0.625, 0.25, 0.625, 0.5, 0.625, 0.5, 0.625, 0.25, 0.625, 0.5, 0.625, 0.5, 0.625, 0.5, 0.625, 0.5, 0.625, 0.4876, 0.625, 0.25, 0.625, 0.25, 0.625, 0.4876, 0.625, 0.5, 0.625, 0.25, 0.625, 0.25, 0.625, 0.5, 0.625, 0.25, 0.625, 0.5, 0.625, 0.5, 0.625, 0.25, 0.625, 0.5, 0.625, 0.25, 0.625, 0.25, 0.625, 0.5, 0.625, 0.5, 0.625, 0.5, 0.625, 0.5, 0.625, 0.5, 0.625, 0.4876, 0.625, 0.25, 0.625, 0.25, 0.625, 0.4876, 0.625, 0.25, 0.625, 0.5, 0.625, 0.5, 0.625, 0.25, 0.625, 0.5, 0.625, 0.25, 0.625, 0.25, 0.625, 0.5, 0.625, 0.5, 0.625, 0.25, 0.625, 0.25, 0.625, 0.5, 0.625, 0.4876, 0.625, 0.25, 0.625, 0.25, 0.625, 0.4876, 0.625, 0.25, 0.625, 0.5, 0.625, 0.5, 0.625, 0.25, 0.625, 0.25, 0.625, 0.5, 0.625, 0.5, 0.625, 0.25, 0.625, 0.4876, 0.625, 0.25, 0.625, 0.25, 0.625, 0.4876, 0.625, 0.25, 0.625, 0.4876, 0.625, 0.5, 0.625, 0.25, 0.625, 0.4876, 0.625, 0.25, 0.625, 0.25, 0.625, 0.5, 0.625, 0.25, 0.625, 0.4876, 0.625, 0.5, 0.625, 0.25, 0.625, 0.4876, 0.625, 0.25, 0.625, 0.25, 0.625, 0.5, 0.625, 0.25, 0.625, 0.4876, 0.625, 0.5, 0.625, 0.25, 0.625, 0.4876, 0.625, 0.25, 0.625, 0.25, 0.625, 0.5, 0.625, 0.25, 0.625, 0.4876, 0.625, 0.5, 0.625, 0.25, 0.625, 0.4876, 0.625, 0.25, 0.625, 0.25, 0.625, 0.5, 0.625, 0.4876, 0.625, 0.4876, 0.625, 0.5, 0.625, 0.5, 0.625, 0.4876, 0.625, 0.4876, 0.625, 0.5, 0.625, 0.5, 0.625, 0.4876, 0.625, 0.4876, 0.625, 0.5, 0.625, 0.5, 0.625, 0.4876, 0.625, 0.4876, 0.625, 0.5, 0.625, 0.5, 0.625, 0.5, 0.625, 0.5, 0.625, 0.4876, 0.625, 0.4876, 0.625, 0.25, 0.625, 0.5, 0.625, 0.4876, 0.625, 0.25, 0.625, 0.25, 0.625, 0.4876, 0.625, 0.5, 0.625, 0.25, 0.625, 0.5, 0.625, 0.25, 0.625, 0.25, 0.625, 0.5, 0.625, 0.75, 0.625, 0.5, 0.625, 0.5, 0.625, 0.75, 0.625, 0.75, 0.625, 0.5, 0.625, 0.5, 0.625, 0.75, 0.625, 0.75, 0.625, 0.5, 0.625, 0.5, 0.625, 0.75, 0.625, 0.75, 0.625, 0.5, 0.625, 0.5, 0.625, 0.75, 0.625, 0.75, 0.625, 0.5, 0.625, 0.5, 0.625, 0.75, 0.625, 0.75, 0.625, 0.75, 0.625, 0.75, 0.625, 0.75, 0.625, 0.5, 0.625, 0.75, 0.625, 0.75, 0.625, 0.5, 0.625, 0.75, 0.625, 0.75, 0.625, 0.75, 0.625, 0.75, 0.625, 0.75, 0.625, 0.5, 0.625, 0.5, 0.625, 0.75, 0.625, 0.5, 0.625, 0.5, 0.625, 0.5, 0.625, 0.5, 0.625, 0.5, 0.625, 0.75, 0.625, 0.75, 0.625, 0.5, 0.625, 0.5, 0.625, 0.5, 0.625, 0.5, 0.625, 0.5, 0.625, 0.75, 0.625, 0.5, 0.625, 0.5, 0.625, 0.75, 0.625, 0.75, 0.625, 0.5, 0.625, 0.5, 0.625, 0.75, 0.625, 0.75, 0.625, 0.75, 0.625, 0.75, 0.625, 0.75, 0.625, 0.5, 0.625, 0.75, 0.625, 0.75, 0.625, 0.5, 0.625, 0.5, 0.625, 0.5, 0.625, 0.5, 0.625, 0.5, 0.625, 0.75, 0.625, 0.75, 0.625, 0.75, 0.625, 0.75, 0.625, 0.75, 0.625, 0.5, 0.625, 0.5, 0.625, 0.75, 0.625, 0.5, 0.625, 0.5, 0.625, 0.5, 0.625, 0.5])
me_cube_003.materials.append(mat_stones)
me_cube_003.materials.append(mat_top)
me_cube_003.materials.append(mat_linesdfd)
me_cube_003.use_remesh_preserve_volume = False
me_cube_003.use_remesh_preserve_attributes = False
me_cube_003.use_mirror_vertex_groups = False
me_cube_003.update()

# ---- objects
ob_cube = bpy.data.objects.new('Cube', me_cube)
ob_cube_001 = bpy.data.objects.new('Cube.001', me_cube_003)

# ---- transforms, parenting, visibility, modifiers, constraints
ob_cube.location = (0.0, 0.0, 0.0)
ob_cube.lock_rotations_4d = False
ob_cube.empty_display_type = 'ARROWS'
ob_cube.lineart.crease_threshold = 0.0
ob_cube_001.location = (0.0, 0.0, 0.0)
ob_cube_001.lineart.crease_threshold = 0.0
_m = ob_cube_001.modifiers.new('Mirror', 'MIRROR')

# ---- collection membership
col_collection.objects.link(ob_cube)
col_collection.objects.link(ob_cube_001)

# ---- scene / render settings (as saved in the file)
scene.frame_start = 1; scene.frame_end = 250; scene.frame_set(50)
scene.render.engine = 'BLENDER_EEVEE_NEXT'
scene.cycles.use_denoising = False
scene.cycles.samples = 128
scene.cycles.sampling_pattern = 'TABULATED_SOBOL'
scene.cycles.use_adaptive_sampling = False
scene.cycles.use_light_tree = False
scene.view_settings.view_transform = 'Filmic'
bpy.context.view_layer.update()

# ---- added for rendering (the .blend has no active camera and no usable light): camera, sun
cam_auto = bpy.data.cameras.new('AutoCamera')
cam_auto.lens = 50.0
cam_auto.sensor_width = 36.0
cam_auto.clip_end = 1000.0
ob_auto_camera = bpy.data.objects.new('AutoCamera', cam_auto)
scene.collection.objects.link(ob_auto_camera)
ob_auto_camera.location = (8.42207, -10.1065, 9.11964)
ob_auto_camera.rotation_euler = (1.09748, -7.21219e-08, 0.694738)
scene.camera = ob_auto_camera
light_auto_sun = bpy.data.lights.new('AutoSun', 'SUN')
light_auto_sun.energy = 3.0
light_auto_sun.angle = 0.0523599
ob_auto_sun = bpy.data.objects.new('AutoSun', light_auto_sun)
scene.collection.objects.link(ob_auto_sun)
ob_auto_sun.rotation_euler = (0.872665, 0.174533, 0.523599)
bpy.context.view_layer.update()
